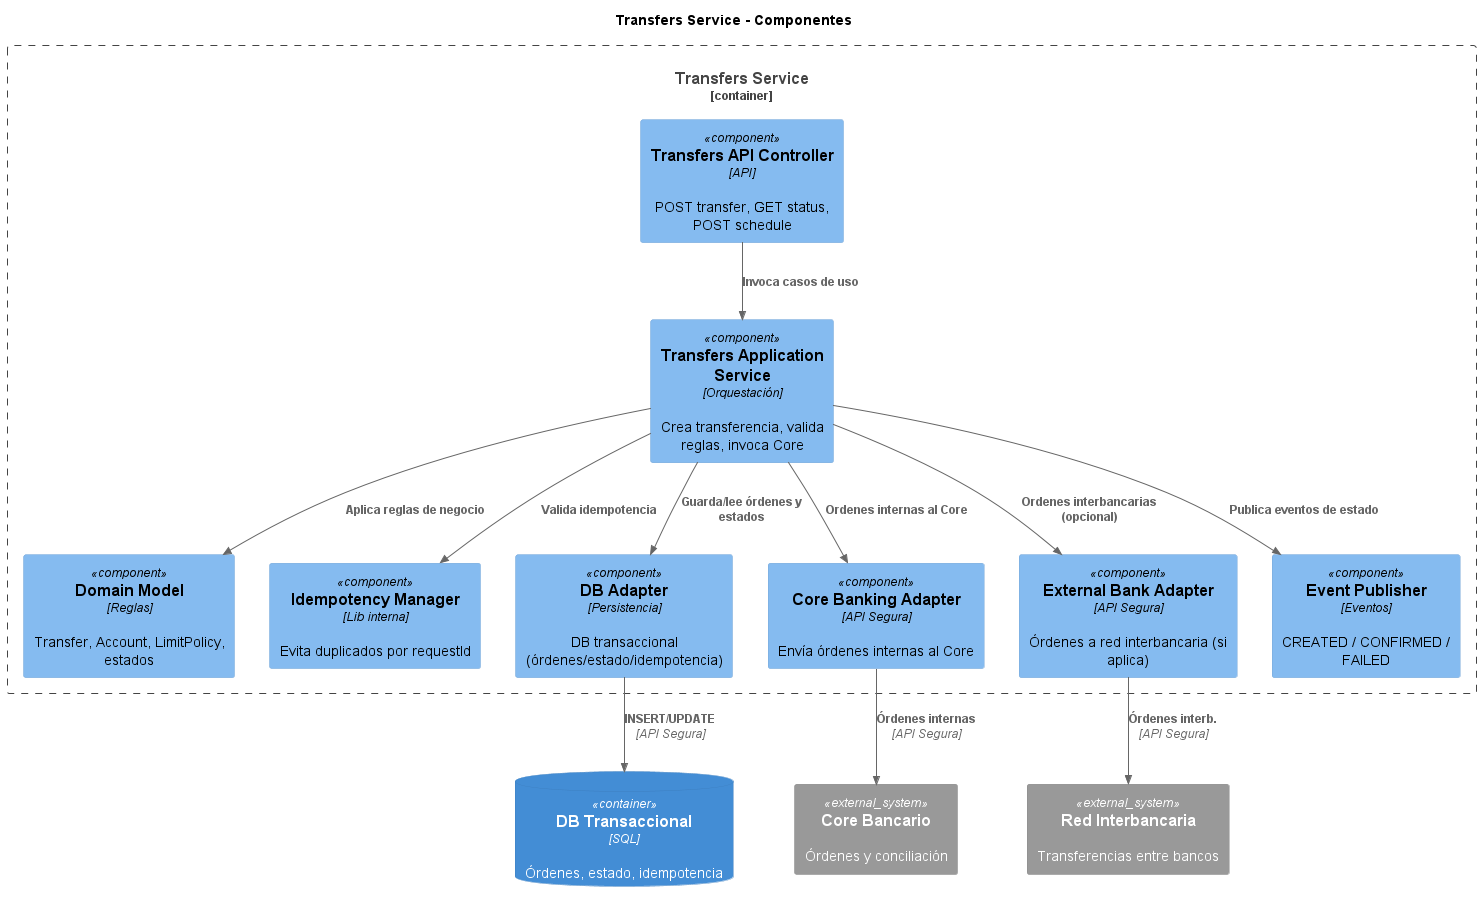

The diagram above was rendered by PlantUML. Its source (embedded in the PNG):
@startuml TransfersService-Components
!includeurl https://raw.githubusercontent.com/plantuml-stdlib/C4-PlantUML/master/C4_Component.puml
LAYOUT_TOP_DOWN()
title Transfers Service - Componentes

Container_Boundary(trf, "Transfers Service") {
 ' Núcleo
 Component(api, "Transfers API Controller", "API", "POST transfer, GET status, POST schedule")
 Component(app, "Transfers Application Service","Orquestación", "Crea transferencia, valida reglas, invoca Core")
 Component(domain, "Domain Model", "Reglas", "Transfer, Account, LimitPolicy, estados")
 Component(idemp, "Idempotency Manager", "Lib interna", "Evita duplicados por requestId")

 ' Adaptadores
 Component(dbad, "DB Adapter", "Persistencia", "DB transaccional (órdenes/estado/idempotencia)")
 Component(coreadp, "Core Banking Adapter", "API Segura", "Envía órdenes internas al Core")
 Component(ext, "External Bank Adapter", "API Segura", "Órdenes a red interbancaria (si aplica)")
 Component(pub, "Event Publisher", "Eventos", "CREATED / CONFIRMED / FAILED")
}

' Relaciones internas
Rel(api, app, "Invoca casos de uso")
Rel(app, idemp, "Valida idempotencia")
Rel(app, domain, "Aplica reglas de negocio")
Rel(app, dbad, "Guarda/lee órdenes y estados")
Rel(app, coreadp, "Ordenes internas al Core")
Rel(app, ext, "Ordenes interbancarias (opcional)")
Rel(app, pub, "Publica eventos de estado")

' Sistemas externos
ContainerDb(dbtrx, "DB Transaccional", "SQL", "Órdenes, estado, idempotencia")
System_Ext(core, "Core Bancario", "Órdenes y conciliación")
System_Ext(ibn, "Red Interbancaria", "Transferencias entre bancos")
Rel(dbad, dbtrx, "INSERT/UPDATE", "API Segura")
Rel(coreadp, core, "Órdenes internas", "API Segura")
Rel(ext, ibn, "Órdenes interb.", "API Segura")

@enduml